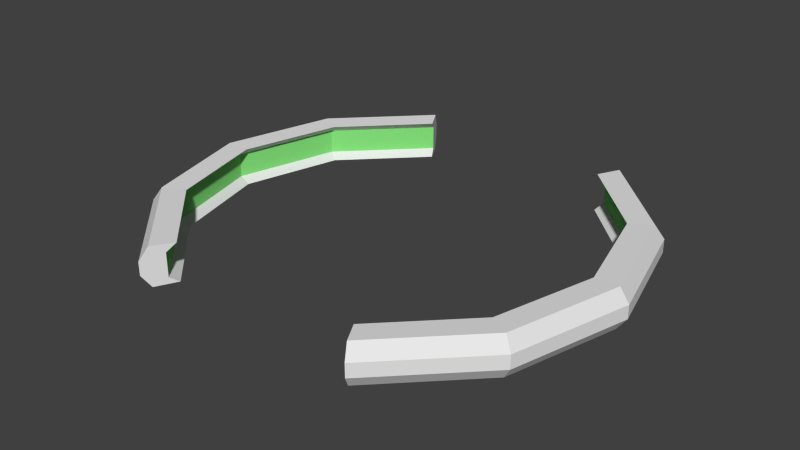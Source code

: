 # Source: techring.blend  (saved by Blender 2.72.0; exported with 4.5.12 LTS)
import bpy
from mathutils import Matrix  # noqa: F401  (used for matrix-valued properties, if any)

bpy.ops.wm.read_factory_settings(use_empty=True)
scene = bpy.context.scene
scene.name = 'Scene'

# ---- collections
col_collection_1 = bpy.data.collections.new('Collection 1'); scene.collection.children.link(col_collection_1)

# ---- materials (node trees are filled in below, after node groups)
mat_mainmat = bpy.data.materials.new('mainmat')
mat_mainmat.alpha_threshold = 0.0
mat_mainmat.use_transparent_shadow = False
mat_mainmat.roughness = 0.5
mat_lightmat = bpy.data.materials.new('lightmat')
mat_lightmat.alpha_threshold = 0.0
mat_lightmat.use_transparent_shadow = False
mat_lightmat.diffuse_color = (0.2472, 0.8, 0.2097, 1.0)
mat_lightmat.roughness = 0.5

# ---- material node trees

# ---- world
world_world = bpy.data.worlds.new('World'); scene.world = world_world
world_world.color = (0.05088, 0.05088, 0.05088)
world_world.use_sun_shadow = False
world_world.sun_shadow_jitter_overblur = 0.0
world_world.cycles.sampling_method = 'MANUAL'
world_world.cycles.sample_map_resolution = 256

# ---- meshes
me_circle = bpy.data.meshes.new('Circle')
me_circle.from_pydata([(-0.48, 0.8314, 0.003509), (-0.8314, 0.48, 0.003509), (-0.96, -4.911e-08, 0.003509), (-0.8314, -0.48, 0.003509), (-0.48, -0.8314, 0.003509), (0.48, -0.8314, 0.003509), (0.8314, -0.48, 0.003509), (0.96, -4.535e-07, 0.003509), (0.8314, 0.48, 0.003509), (0.48, 0.8314, 0.003509), (-0.5, 0.866, 0.05834), (-0.866, 0.5, 0.05834), (-1.0, -4.371e-08, 0.05834), (-0.866, -0.5, 0.05834), (-0.5, -0.866, 0.05834), (0.5, -0.866, 0.05834), (0.866, -0.5, 0.05834), (1.0, -4.649e-07, 0.05834), (0.866, 0.5, 0.05834), (0.5, 0.866, 0.05834), (-0.4291, 0.7432, 0.006816), (-0.7432, 0.4291, 0.006816), (-0.8581, -6.342e-08, 0.006816), (-0.7432, -0.4291, 0.006816), (-0.4291, -0.7432, 0.006816), (0.4291, -0.7432, 0.006816), (0.7432, -0.4291, 0.006816), (0.8581, -4.249e-07, 0.006816), (0.7432, 0.4291, 0.006816), (0.4291, 0.7432, 0.006816), (-0.4496, 0.7787, 0.03234), (-0.7787, 0.4496, 0.03234), (-0.8992, -5.733e-08, 0.03234), (-0.7787, -0.4496, 0.03234), (-0.4496, -0.7787, 0.03234), (0.4496, -0.7787, 0.03234), (0.7787, -0.4496, 0.03234), (0.8992, -4.361e-07, 0.03234), (0.7787, 0.4496, 0.03234), (0.4496, 0.7787, 0.03234), (-0.5, 0.866, 0.1156), (-0.866, 0.5, 0.1156), (-1.0, -4.371e-08, 0.1156), (-0.866, -0.5, 0.1156), (-0.5, -0.866, 0.1156), (0.5, -0.866, 0.1156), (0.866, -0.5, 0.1156), (1.0, -4.649e-07, 0.1156), (0.866, 0.5, 0.1156), (0.5, 0.866, 0.1156), (-0.4496, 0.7787, 0.1357), (-0.7787, 0.4496, 0.1357), (-0.8992, -5.733e-08, 0.1357), (-0.7787, -0.4496, 0.1357), (-0.4496, -0.7787, 0.1357), (0.4496, -0.7787, 0.1357), (0.7787, -0.4496, 0.1357), (0.8992, -4.361e-07, 0.1357), (0.7787, 0.4496, 0.1357), (0.4496, 0.7787, 0.1357), (-0.48, 0.8314, 0.1721), (-0.8314, 0.48, 0.1721), (-0.96, -4.911e-08, 0.1721), (-0.8314, -0.48, 0.1721), (-0.48, -0.8314, 0.1721), (0.48, -0.8314, 0.1721), (0.8314, -0.48, 0.1721), (0.96, -4.535e-07, 0.1721), (0.8314, 0.48, 0.1721), (0.48, 0.8314, 0.1721), (-0.4291, 0.7432, 0.1688), (-0.7432, 0.4291, 0.1688), (-0.8581, -6.342e-08, 0.1688), (-0.7432, -0.4291, 0.1688), (-0.4291, -0.7432, 0.1688), (0.4291, -0.7432, 0.1688), (0.7432, -0.4291, 0.1688), (0.8581, -4.249e-07, 0.1688), (0.7432, 0.4291, 0.1688), (0.4291, 0.7432, 0.1688)], [], [(9, 19, 18, 8), (8, 18, 17, 7), (7, 17, 16, 6), (6, 16, 15, 5), (4, 14, 13, 3), (3, 13, 12, 2), (2, 12, 11, 1), (1, 11, 10, 0), (29, 28, 38, 39), (28, 27, 37, 38), (27, 26, 36, 37), (26, 25, 35, 36), (24, 23, 33, 34), (23, 22, 32, 33), (22, 21, 31, 32), (21, 20, 30, 31), (6, 5, 25, 26), (35, 15, 45, 55), (3, 2, 22, 23), (13, 14, 44, 43), (1, 0, 20, 21), (19, 39, 59, 49), (5, 15, 35, 25), (32, 31, 51, 52), (9, 8, 28, 29), (19, 9, 29, 39), (7, 6, 26, 27), (0, 10, 30, 20), (4, 3, 23, 24), (16, 17, 47, 46), (2, 1, 21, 22), (34, 33, 53, 54), (14, 4, 24, 34), (18, 19, 49, 48), (30, 10, 40, 50), (8, 7, 27, 28), (56, 55, 75, 76), (41, 42, 62, 61), (58, 57, 77, 78), (43, 44, 64, 63), (50, 40, 60, 70), (46, 47, 67, 66), (48, 49, 69, 68), (52, 51, 71, 72), (11, 12, 42, 41), (38, 37, 57, 58), (36, 35, 55, 56), (17, 18, 48, 47), (33, 32, 52, 53), (15, 16, 46, 45), (31, 30, 50, 51), (12, 13, 43, 42), (14, 34, 54, 44), (10, 11, 41, 40), (39, 38, 58, 59), (37, 36, 56, 57), (68, 69, 79, 78), (66, 67, 77, 76), (63, 64, 74, 73), (61, 62, 72, 71), (67, 68, 78, 77), (65, 66, 76, 75), (62, 63, 73, 72), (60, 61, 71, 70), (44, 54, 74, 64), (53, 52, 72, 73), (51, 50, 70, 71), (49, 59, 79, 69), (47, 48, 68, 67), (45, 46, 66, 65), (59, 58, 78, 79), (42, 43, 63, 62), (57, 56, 76, 77), (55, 45, 65, 75), (40, 41, 61, 60), (54, 53, 73, 74)])
me_circle.polygons.foreach_set('material_index', [0, 0, 0, 0, 0, 0, 0, 0, 0, 0, 0, 0, 0, 0, 0, 0, 0, 0, 0, 0, 0, 0, 0, 1, 0, 0, 0, 0, 0, 0, 0, 1, 0, 0, 0, 0, 0, 0, 0, 0, 0, 0, 0, 0, 0, 1, 1, 0, 1, 0, 1, 0, 0, 0, 1, 1, 0, 0, 0, 0, 0, 0, 0, 0, 0, 0, 0, 0, 0, 0, 0, 0, 0, 0, 0, 0])
me_circle.materials.append(mat_mainmat)
me_circle.materials.append(mat_lightmat)
me_circle.use_remesh_preserve_volume = False
me_circle.use_remesh_preserve_attributes = False
me_circle.use_mirror_vertex_groups = False
me_circle.update()

# ---- objects
ob_circle = bpy.data.objects.new('Circle', me_circle)

# ---- transforms, parenting, visibility, modifiers, constraints
ob_circle.location = (0.0, 0.0, 0.0)
ob_circle.scale = (2.626, 2.626, 2.626)
ob_circle.lineart.crease_threshold = 0.0

# ---- collection membership
col_collection_1.objects.link(ob_circle)

# ---- scene / render settings (as saved in the file)
scene.frame_start = 1; scene.frame_end = 250; scene.frame_set(1)
scene.render.engine = 'BLENDER_EEVEE_NEXT'
scene.render.resolution_percentage = 50
scene.render.dither_intensity = 0.0
scene.render.bake_margin = 8
scene.cycles.use_denoising = False
scene.cycles.samples = 10
scene.cycles.sampling_pattern = 'TABULATED_SOBOL'
scene.cycles.light_sampling_threshold = 0.0
scene.cycles.use_adaptive_sampling = False
scene.cycles.use_light_tree = False
scene.cycles.blur_glossy = 0.0
scene.cycles.pixel_filter_type = 'GAUSSIAN'
scene.cycles.sample_clamp_indirect = 0.0
scene.view_settings.view_transform = 'Standard'
bpy.context.view_layer.update()

# ---- added for rendering (the .blend has no active camera and no usable light): camera, sun
cam_auto = bpy.data.cameras.new('AutoCamera')
cam_auto.lens = 50.0
cam_auto.sensor_width = 36.0
cam_auto.clip_end = 1000.0
ob_auto_camera = bpy.data.objects.new('AutoCamera', cam_auto)
scene.collection.objects.link(ob_auto_camera)
ob_auto_camera.location = (6.4411, -7.72932, 5.38341)
ob_auto_camera.rotation_euler = (1.09748, -7.21219e-08, 0.694738)
scene.camera = ob_auto_camera
light_auto_sun = bpy.data.lights.new('AutoSun', 'SUN')
light_auto_sun.energy = 3.0
light_auto_sun.angle = 0.0523599
ob_auto_sun = bpy.data.objects.new('AutoSun', light_auto_sun)
scene.collection.objects.link(ob_auto_sun)
ob_auto_sun.rotation_euler = (0.872665, 0.174533, 0.523599)
bpy.context.view_layer.update()
